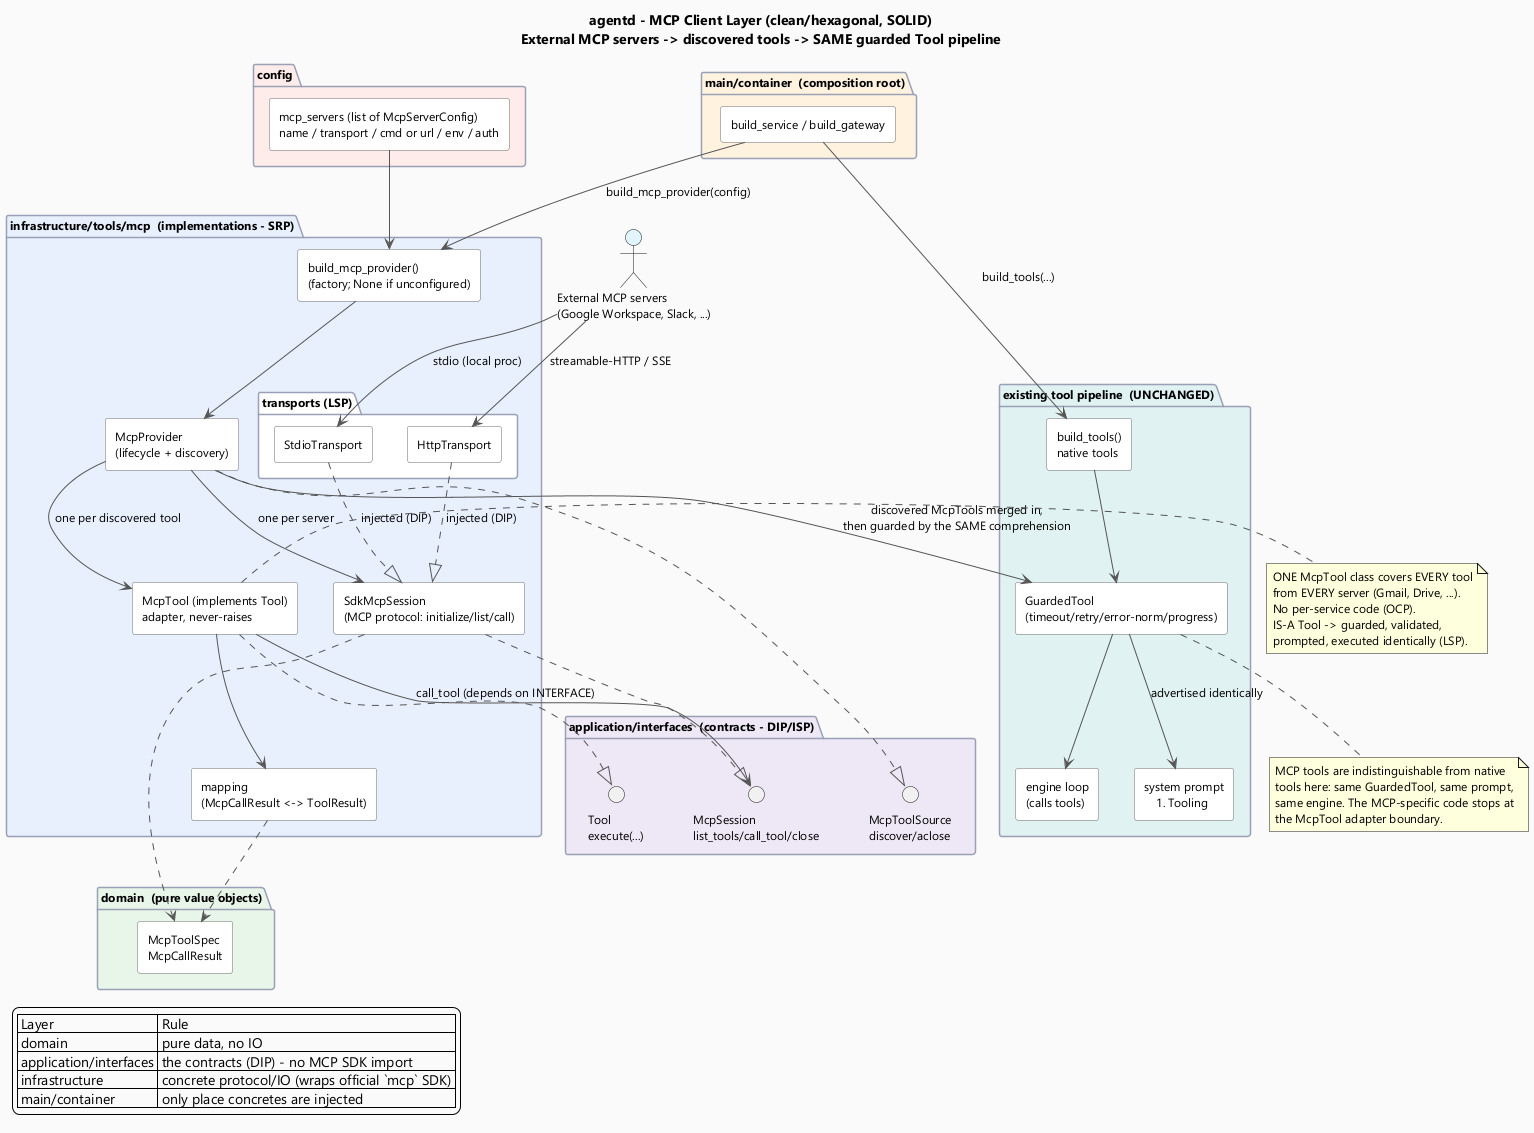

The diagram above was rendered by PlantUML. Its source (embedded in the PNG):
@startuml mcp-architecture
' ============================================================================
'  agentd - MCP client layer (component view). Design only.
'  Render: java -jar ../../../plantuml.jar -tpng mcp-architecture.puml
' ============================================================================
skinparam backgroundColor #FAFAFA
skinparam shadowing false
skinparam defaultFontName "Segoe UI"
skinparam defaultFontSize 12
skinparam ArrowColor #555555
skinparam componentStyle rectangle
skinparam package {
  BorderColor #9AA0B5
  FontStyle bold
}
skinparam component {
  BorderColor #6A6A6A
  BackgroundColor #FFFFFF
}

title agentd - MCP Client Layer (clean/hexagonal, SOLID)\nExternal MCP servers -> discovered tools -> SAME guarded Tool pipeline

actor "External MCP servers\n(Google Workspace, Slack, ...)" as EXT #E1F5FE

package "domain  (pure value objects)" #E8F5E9 {
  [McpToolSpec\nMcpCallResult] as DOM
}

package "application/interfaces  (contracts - DIP/ISP)" #EDE7F6 {
  interface "McpSession\nlist_tools/call_tool/close" as ISESSION
  interface "McpToolSource\ndiscover/aclose" as ISOURCE
  interface "Tool\nexecute(...)" as ITOOL
}

package "infrastructure/tools/mcp  (implementations - SRP)" #E8F0FE {
  [McpProvider\n(lifecycle + discovery)] as PROV
  [SdkMcpSession\n(MCP protocol: initialize/list/call)] as SESS
  [McpTool (implements Tool)\nadapter, never-raises] as MTOOL
  [mapping\n(McpCallResult <-> ToolResult)] as MAP
  package "transports (LSP)" #FFFFFF {
    [StdioTransport] as STDIO
    [HttpTransport] as HTTP
  }
  [build_mcp_provider()\n(factory; None if unconfigured)] as FAC
}

package "config" #FDECEA {
  [mcp_servers (list of McpServerConfig)\nname / transport / cmd or url / env / auth] as CFG
}

package "main/container  (composition root)" #FFF3E0 {
  [build_service / build_gateway] as CONT
}

package "existing tool pipeline  (UNCHANGED)" #E0F2F1 {
  [build_tools()\nnative tools] as NATIVE
  [GuardedTool\n(timeout/retry/error-norm/progress)] as GUARD
  [system prompt\n## Tooling] as PROMPT
  [engine loop\n(calls tools)] as ENGINE
}

' --- wiring ---
EXT --> STDIO : stdio (local proc)
EXT --> HTTP : streamable-HTTP / SSE
STDIO ..|> SESS : injected (DIP)
HTTP  ..|> SESS : injected (DIP)
SESS ..|> ISESSION
PROV ..|> ISOURCE
MTOOL ..|> ITOOL
PROV --> SESS : one per server
PROV --> MTOOL : one per discovered tool
MTOOL --> ISESSION : call_tool (depends on INTERFACE)
MTOOL --> MAP
MAP ..> DOM
SESS ..> DOM

CFG --> FAC
FAC --> PROV
CONT --> FAC : build_mcp_provider(config)
CONT --> NATIVE : build_tools(...)
NATIVE --> GUARD
PROV --> GUARD : discovered McpTools merged in,\nthen guarded by the SAME comprehension
GUARD --> ENGINE
GUARD --> PROMPT : advertised identically

note right of MTOOL
  ONE McpTool class covers EVERY tool
  from EVERY server (Gmail, Drive, ...).
  No per-service code (OCP).
  IS-A Tool -> guarded, validated,
  prompted, executed identically (LSP).
end note

note bottom of GUARD
  MCP tools are indistinguishable from native
  tools here: same GuardedTool, same prompt,
  same engine. The MCP-specific code stops at
  the McpTool adapter boundary.
end note

legend left
  | Layer | Rule |
  | domain | pure data, no IO |
  | application/interfaces | the contracts (DIP) - no MCP SDK import |
  | infrastructure | concrete protocol/IO (wraps official `mcp` SDK) |
  | main/container | only place concretes are injected |
endlegend

@enduml